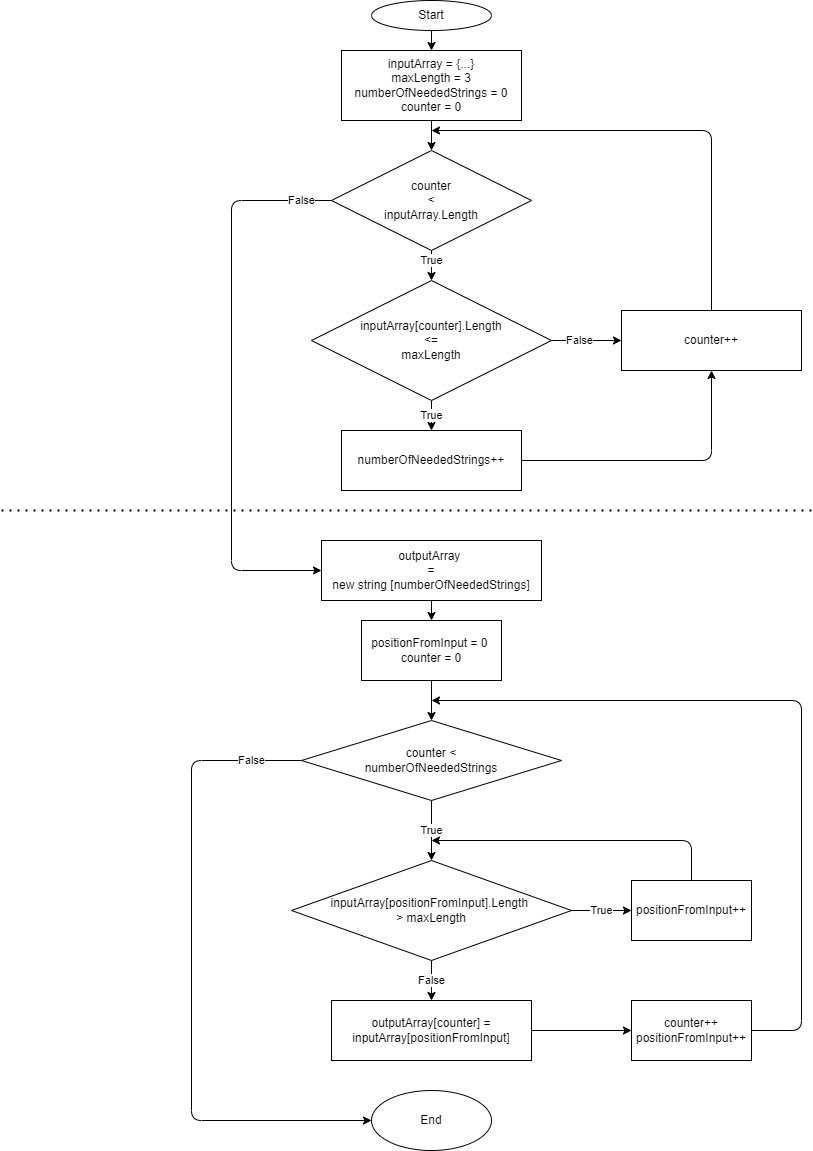

The diagram above was exported from draw.io. Its source (the exported page's mxGraphModel, read from the mxfile embedded in the PNG):
<mxGraphModel dx="1309" dy="394" grid="1" gridSize="10" guides="1" tooltips="1" connect="1" arrows="1" fold="1" page="1" pageScale="1" pageWidth="827" pageHeight="1169" math="0" shadow="0">
  <root>
    <mxCell id="0" />
    <mxCell id="1" parent="0" />
    <mxCell id="13" style="edgeStyle=none;html=1;entryX=0.5;entryY=0;entryDx=0;entryDy=0;exitX=0.5;exitY=1;exitDx=0;exitDy=0;" edge="1" parent="1" source="2" target="3">
      <mxGeometry relative="1" as="geometry">
        <mxPoint x="440" y="50" as="sourcePoint" />
      </mxGeometry>
    </mxCell>
    <mxCell id="2" value="Start" style="ellipse;whiteSpace=wrap;html=1;" vertex="1" parent="1">
      <mxGeometry x="380" y="10" width="120" height="30" as="geometry" />
    </mxCell>
    <mxCell id="14" value="" style="edgeStyle=none;html=1;" edge="1" parent="1" source="3" target="4">
      <mxGeometry relative="1" as="geometry" />
    </mxCell>
    <mxCell id="3" value="inputArray = {...}&lt;br&gt;maxLength = 3&lt;br&gt;numberOfNeededStrings = 0&lt;br&gt;counter = 0" style="rounded=0;whiteSpace=wrap;html=1;" vertex="1" parent="1">
      <mxGeometry x="350" y="60" width="180" height="70" as="geometry" />
    </mxCell>
    <mxCell id="15" value="True" style="edgeStyle=none;html=1;" edge="1" parent="1" source="4" target="5">
      <mxGeometry x="-0.3333" relative="1" as="geometry">
        <mxPoint as="offset" />
      </mxGeometry>
    </mxCell>
    <mxCell id="23" value="False" style="edgeStyle=none;html=1;" edge="1" parent="1" source="4" target="22">
      <mxGeometry x="-0.8901" relative="1" as="geometry">
        <Array as="points">
          <mxPoint x="240" y="210" />
          <mxPoint x="240" y="580" />
        </Array>
        <mxPoint as="offset" />
      </mxGeometry>
    </mxCell>
    <mxCell id="4" value="counter&lt;br&gt;&amp;lt;&lt;br&gt;inputArray.Length" style="rhombus;whiteSpace=wrap;html=1;" vertex="1" parent="1">
      <mxGeometry x="340" y="160" width="200" height="100" as="geometry" />
    </mxCell>
    <mxCell id="16" value="True" style="edgeStyle=none;html=1;" edge="1" parent="1" source="5" target="6">
      <mxGeometry relative="1" as="geometry" />
    </mxCell>
    <mxCell id="17" value="False" style="edgeStyle=none;html=1;" edge="1" parent="1" source="5" target="7">
      <mxGeometry x="-0.2" relative="1" as="geometry">
        <mxPoint as="offset" />
      </mxGeometry>
    </mxCell>
    <mxCell id="5" value="inputArray[counter].Length&lt;br&gt;&amp;lt;=&lt;br&gt;maxLength" style="rhombus;whiteSpace=wrap;html=1;" vertex="1" parent="1">
      <mxGeometry x="320" y="290" width="240" height="120" as="geometry" />
    </mxCell>
    <mxCell id="19" value="" style="edgeStyle=none;html=1;entryX=0.5;entryY=1;entryDx=0;entryDy=0;" edge="1" parent="1" source="6" target="7">
      <mxGeometry relative="1" as="geometry">
        <mxPoint x="660" y="460" as="targetPoint" />
        <Array as="points">
          <mxPoint x="720" y="470" />
        </Array>
      </mxGeometry>
    </mxCell>
    <mxCell id="6" value="numberOfNeededStrings++" style="rounded=0;whiteSpace=wrap;html=1;" vertex="1" parent="1">
      <mxGeometry x="350" y="440" width="180" height="60" as="geometry" />
    </mxCell>
    <mxCell id="25" value="" style="edgeStyle=none;html=1;" edge="1" parent="1" source="7">
      <mxGeometry relative="1" as="geometry">
        <mxPoint x="440" y="140" as="targetPoint" />
        <Array as="points">
          <mxPoint x="720" y="140" />
        </Array>
      </mxGeometry>
    </mxCell>
    <mxCell id="7" value="counter++" style="rounded=0;whiteSpace=wrap;html=1;" vertex="1" parent="1">
      <mxGeometry x="630" y="320" width="180" height="60" as="geometry" />
    </mxCell>
    <mxCell id="27" value="" style="edgeStyle=none;html=1;" edge="1" parent="1" source="22" target="26">
      <mxGeometry relative="1" as="geometry" />
    </mxCell>
    <mxCell id="22" value="outputArray &lt;br&gt;=&lt;br&gt;new string [numberOfNeededStrings]" style="whiteSpace=wrap;html=1;" vertex="1" parent="1">
      <mxGeometry x="330" y="550" width="220" height="60" as="geometry" />
    </mxCell>
    <mxCell id="29" value="" style="edgeStyle=none;html=1;" edge="1" parent="1" source="26" target="28">
      <mxGeometry relative="1" as="geometry" />
    </mxCell>
    <mxCell id="26" value="positionFromInput = 0 &lt;br&gt;counter = 0" style="whiteSpace=wrap;html=1;" vertex="1" parent="1">
      <mxGeometry x="370" y="630" width="140" height="60" as="geometry" />
    </mxCell>
    <mxCell id="31" value="False" style="edgeStyle=none;html=1;" edge="1" parent="1" source="28" target="30">
      <mxGeometry x="-0.8462" relative="1" as="geometry">
        <Array as="points">
          <mxPoint x="200" y="770" />
          <mxPoint x="200" y="1130" />
        </Array>
        <mxPoint as="offset" />
      </mxGeometry>
    </mxCell>
    <mxCell id="33" value="True" style="edgeStyle=none;html=1;" edge="1" parent="1" source="28" target="32">
      <mxGeometry relative="1" as="geometry" />
    </mxCell>
    <mxCell id="28" value="counter &amp;lt;&lt;br&gt;numberOfNeededStrings" style="rhombus;whiteSpace=wrap;html=1;" vertex="1" parent="1">
      <mxGeometry x="310" y="730" width="260" height="80" as="geometry" />
    </mxCell>
    <mxCell id="30" value="End" style="ellipse;whiteSpace=wrap;html=1;" vertex="1" parent="1">
      <mxGeometry x="380" y="1100" width="120" height="60" as="geometry" />
    </mxCell>
    <mxCell id="35" value="True" style="edgeStyle=none;html=1;" edge="1" parent="1" source="32" target="34">
      <mxGeometry relative="1" as="geometry" />
    </mxCell>
    <mxCell id="39" value="False" style="edgeStyle=none;html=1;" edge="1" parent="1" source="32" target="38">
      <mxGeometry relative="1" as="geometry" />
    </mxCell>
    <mxCell id="32" value="inputArray[positionFromInput].Length &lt;br&gt;&amp;gt; maxLength" style="rhombus;whiteSpace=wrap;html=1;" vertex="1" parent="1">
      <mxGeometry x="300" y="870" width="280" height="100" as="geometry" />
    </mxCell>
    <mxCell id="37" value="" style="edgeStyle=none;html=1;" edge="1" parent="1" source="34">
      <mxGeometry relative="1" as="geometry">
        <mxPoint x="440" y="850" as="targetPoint" />
        <Array as="points">
          <mxPoint x="700" y="850" />
        </Array>
      </mxGeometry>
    </mxCell>
    <mxCell id="34" value="positionFromInput++" style="whiteSpace=wrap;html=1;" vertex="1" parent="1">
      <mxGeometry x="640" y="890" width="120" height="60" as="geometry" />
    </mxCell>
    <mxCell id="41" value="" style="edgeStyle=none;html=1;" edge="1" parent="1" source="38" target="40">
      <mxGeometry relative="1" as="geometry" />
    </mxCell>
    <mxCell id="38" value="outputArray[counter] = inputArray[positionFromInput]" style="whiteSpace=wrap;html=1;" vertex="1" parent="1">
      <mxGeometry x="340" y="1010" width="200" height="60" as="geometry" />
    </mxCell>
    <mxCell id="43" value="" style="edgeStyle=none;html=1;" edge="1" parent="1" source="40">
      <mxGeometry relative="1" as="geometry">
        <mxPoint x="440" y="710" as="targetPoint" />
        <Array as="points">
          <mxPoint x="810" y="1040" />
          <mxPoint x="810" y="710" />
        </Array>
      </mxGeometry>
    </mxCell>
    <mxCell id="40" value="&lt;span&gt;counter++&lt;br&gt;positionFromInput++&lt;/span&gt;" style="whiteSpace=wrap;html=1;" vertex="1" parent="1">
      <mxGeometry x="640" y="1010" width="120" height="60" as="geometry" />
    </mxCell>
    <mxCell id="44" value="" style="endArrow=none;dashed=1;html=1;dashPattern=1 3;strokeWidth=2;" edge="1" parent="1">
      <mxGeometry width="50" height="50" relative="1" as="geometry">
        <mxPoint x="820" y="520" as="sourcePoint" />
        <mxPoint x="10" y="520" as="targetPoint" />
      </mxGeometry>
    </mxCell>
  </root>
</mxGraphModel>